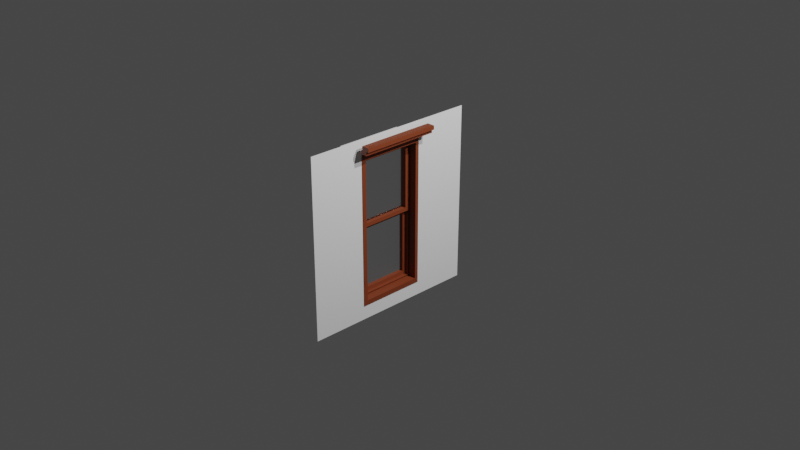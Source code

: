 # Source: Bulilding_B2.blend  (saved by Blender 3.1.7; exported with 4.5.12 LTS)
import bpy
from mathutils import Matrix  # noqa: F401  (used for matrix-valued properties, if any)

bpy.ops.wm.read_factory_settings(use_empty=True)
scene = bpy.context.scene
scene.name = 'Scene'

# ---- collections
col_collection = bpy.data.collections.new('Collection'); scene.collection.children.link(col_collection)

# ---- materials (node trees are filled in below, after node groups)
mat_material = bpy.data.materials.new('Material')
mat_material.use_transparent_shadow = False
mat_glass = bpy.data.materials.new('glass')
mat_glass.use_transparent_shadow = False
mat_wall = bpy.data.materials.new('wall')
mat_wall.use_transparent_shadow = False
mat_frame = bpy.data.materials.new('frame')
mat_frame.use_transparent_shadow = False

# ---- material node trees
mat_material.use_nodes = True; mat_material.node_tree.nodes.clear()
_N = mat_material.node_tree.nodes; _L = mat_material.node_tree.links
n0 = _N.new('ShaderNodeBsdfPrincipled'); n0.name = 'Principled BSDF'; n0.location = (10, 300)
n0.distribution = 'GGX'
n0.subsurface_method = 'RANDOM_WALK_SKIN'
n0.inputs[3].default_value = 1.45
n0.inputs[27].default_value = (0.0, 0.0, 0.0, 1.0)
n0.inputs[28].default_value = 1.0
n1 = _N.new('ShaderNodeOutputMaterial'); n1.name = 'Material Output'; n1.location = (300, 300)
_L.new(n0.outputs[0], n1.inputs[0])
n1.is_active_output = True
mat_glass.use_nodes = True; mat_glass.node_tree.nodes.clear()
_N = mat_glass.node_tree.nodes; _L = mat_glass.node_tree.links
n0 = _N.new('ShaderNodeBsdfPrincipled'); n0.name = 'Principled BSDF'; n0.location = (10, 300)
n0.distribution = 'GGX'
n0.subsurface_method = 'RANDOM_WALK_SKIN'
n0.inputs[3].default_value = 1.45
n0.inputs[27].default_value = (0.0, 0.0, 0.0, 1.0)
n0.inputs[28].default_value = 1.0
n1 = _N.new('ShaderNodeOutputMaterial'); n1.name = 'Material Output'; n1.location = (300, 300)
_L.new(n0.outputs[0], n1.inputs[0])
n1.is_active_output = True
mat_wall.use_nodes = True; mat_wall.node_tree.nodes.clear()
_N = mat_wall.node_tree.nodes; _L = mat_wall.node_tree.links
n0 = _N.new('ShaderNodeOutputMaterial'); n0.name = 'Material Output'; n0.location = (300, 300)
n1 = _N.new('ShaderNodeBsdfGlass'); n1.name = 'Glass BSDF'; n1.location = (10, 300)
n1.distribution = 'BECKMANN'
n1.inputs[1].default_value = 0.5
n1.inputs[2].default_value = 1.45
_L.new(n1.outputs[0], n0.inputs[0])
n0.is_active_output = True
mat_frame.use_nodes = True; mat_frame.node_tree.nodes.clear()
_N = mat_frame.node_tree.nodes; _L = mat_frame.node_tree.links
n0 = _N.new('ShaderNodeBsdfPrincipled'); n0.name = 'Principled BSDF'; n0.location = (10, 300)
n0.distribution = 'GGX'
n0.subsurface_method = 'RANDOM_WALK_SKIN'
n0.inputs[0].default_value = (0.1999, 0.04039, 0.01185, 1.0)
n0.inputs[3].default_value = 1.45
n0.inputs[27].default_value = (0.0, 0.0, 0.0, 1.0)
n0.inputs[28].default_value = 1.0
n1 = _N.new('ShaderNodeOutputMaterial'); n1.name = 'Material Output'; n1.location = (300, 300)
_L.new(n0.outputs[0], n1.inputs[0])
n1.is_active_output = True

# ---- world
world_world = bpy.data.worlds.new('World'); scene.world = world_world
world_world.use_nodes = True; world_world.node_tree.nodes.clear()
_N = world_world.node_tree.nodes; _L = world_world.node_tree.links
n0 = _N.new('ShaderNodeOutputWorld'); n0.name = 'World Output'; n0.location = (300, 300)
n1 = _N.new('ShaderNodeBackground'); n1.name = 'Background'; n1.location = (10, 300)
n1.inputs[0].default_value = (0.05088, 0.05088, 0.05088, 1.0)
_L.new(n1.outputs[0], n0.inputs[0])
n0.is_active_output = True
world_world.color = (0.05088, 0.05088, 0.05088)
world_world.use_sun_shadow = False
world_world.sun_shadow_jitter_overblur = 0.0

# ---- cameras
cam_camera = bpy.data.cameras.new('Camera')
cam_camera.clip_end = 100.0
cam_camera.ortho_scale = 7.314
cam_camera_001 = bpy.data.cameras.new('Camera.001')
cam_camera_001.clip_end = 100.0
cam_camera_001.ortho_scale = 7.314

# ---- lights
light_light = bpy.data.lights.new('Light', 'POINT')
light_light.transmission_factor = 0.0
light_light.energy = 1000.0
light_light.shadow_soft_size = 0.1
light_light.shadow_maximum_resolution = 0.006
light_light.use_absolute_resolution = True
light_light_001 = bpy.data.lights.new('Light.001', 'POINT')
light_light_001.transmission_factor = 0.0
light_light_001.energy = 1000.0
light_light_001.shadow_soft_size = 0.1
light_light_001.shadow_maximum_resolution = 0.006
light_light_001.use_absolute_resolution = True

# ---- meshes
me_plane = bpy.data.meshes.new('Plane')
me_plane.from_pydata([(-1.0, -1.0, 0.0), (1.0, -1.0, 0.0), (-1.0, 1.0, 0.0), (1.0, 1.0, 0.0), (-1.0, -0.428, 0.0), (-1.0, 0.428, 0.0), (1.0, 0.428, 0.0), (1.0, -0.428, 0.0), (-0.8838, 1.0, 0.0), (0.8864, 1.0, 0.0), (0.8864, -1.0, 0.0), (-0.8838, -1.0, 0.0), (0.8384, 0.38, 0.0), (-0.8358, 0.38, 0.0), (0.8384, -0.38, 0.0), (-0.8358, -0.38, 0.0), (0.8864, -0.428, 0.0), (-0.8838, -0.428, 0.0), (0.8864, 0.428, 0.0), (-0.8838, 0.428, 0.0), (0.8864, -0.428, 0.0), (-0.8838, -0.428, 0.0), (0.8864, 0.428, 0.0), (-0.8838, 0.428, 0.0), (0.8385, -0.38, -0.319), (-0.8357, -0.38, -0.319), (0.8385, 0.38, -0.319), (-0.8357, 0.38, -0.319)], [], [(6, 18, 16, 7), (5, 19, 8, 2), (0, 11, 17, 4), (19, 5, 4, 17), (10, 1, 7, 16), (10, 16, 17, 11), (15, 14, 24, 25), (18, 9, 8, 19), (18, 6, 3, 9), (20, 21, 17, 16), (23, 22, 18, 19), (21, 23, 19, 17), (22, 20, 16, 18), (14, 15, 21, 20), (13, 12, 22, 23), (15, 13, 23, 21), (12, 14, 20, 22), (14, 12, 26, 24), (12, 13, 27, 26), (13, 15, 25, 27)])
_uv = me_plane.uv_layers.new(name='UVMap')
_uv.uv.foreach_set('vector', [1.0, 0.714, 0.9432, 0.714, 0.9432, 0.286, 1.0, 0.286, 0.0, 0.714, 0.05808, 0.714, 0.05808, 1.0, 0.0, 1.0, 0.0, 0.0, 0.05808, 0.0, 0.05808, 0.286, 0.0, 0.286, 0.05808, 0.714, 0.0, 0.714, 0.0, 0.286, 0.05808, 0.286, 0.9432, 0.0, 1.0, 0.0, 1.0, 0.286, 0.9432, 0.286, 0.9432, 0.0, 0.9432, 0.286, 0.05808, 0.286, 0.05808, 0.0, 0.0821, 0.31, 0.9192, 0.31, 0.9192, 0.31, 0.0821, 0.31, 0.9432, 0.714, 0.9432, 1.0, 0.05808, 1.0, 0.05808, 0.714, 0.9432, 0.714, 1.0, 0.714, 1.0, 1.0, 0.9432, 1.0, 0.9432, 0.286, 0.05808, 0.286, 0.05808, 0.286, 0.9432, 0.286, 0.05808, 0.714, 0.9432, 0.714, 0.9432, 0.714, 0.05808, 0.714, 0.05808, 0.286, 0.05808, 0.714, 0.05808, 0.714, 0.05808, 0.286, 0.9432, 0.714, 0.9432, 0.286, 0.9432, 0.286, 0.9432, 0.714, 0.9192, 0.31, 0.0821, 0.31, 0.05808, 0.286, 0.9432, 0.286, 0.0821, 0.69, 0.9192, 0.69, 0.9432, 0.714, 0.05808, 0.714, 0.0821, 0.31, 0.0821, 0.69, 0.05808, 0.714, 0.05808, 0.286, 0.9192, 0.69, 0.9192, 0.31, 0.9432, 0.286, 0.9432, 0.714, 0.9192, 0.31, 0.9192, 0.69, 0.9192, 0.69, 0.9192, 0.31, 0.9192, 0.69, 0.0821, 0.69, 0.0821, 0.69, 0.9192, 0.69, 0.0821, 0.69, 0.0821, 0.31, 0.0821, 0.31, 0.0821, 0.69])
me_plane.materials.append(mat_material)
me_plane.use_remesh_fix_poles = True
me_plane.use_remesh_preserve_attributes = False
me_plane.update()
me_plane_002 = bpy.data.meshes.new('Plane.002')
me_plane_002.from_pydata([(-0.7314, -0.38, 0.1058), (-0.7314, 0.38, 0.1058), (0.8696, -0.3221, 0.019), (-0.6176, -0.2815, 0.019), (0.8696, 0.3221, 0.019), (-0.6176, 0.2815, 0.019), (0.9428, -0.38, 0.1058), (0.9428, 0.38, 0.1058), (0.884, -0.3366, 0.1103), (-0.6727, -0.3366, 0.1103), (0.884, 0.3366, 0.1103), (-0.6727, 0.3366, 0.1103), (0.884, -0.3366, -0.0667), (-0.6727, -0.3366, -0.0667), (0.884, 0.3366, -0.0667), (-0.6727, 0.3366, -0.0667), (0.8696, -0.3221, -0.0667), (-0.6583, -0.3221, -0.0667), (0.8696, 0.3221, -0.0667), (-0.6583, 0.3221, -0.0667), (0.1057, 0.38, 0.1058), (0.1057, -0.38, 0.1058), (0.1057, -0.3366, 0.1103), (0.1057, 0.3366, 0.1103), (0.1057, -0.3221, 0.019), (0.1057, 0.3221, 0.019), (0.1057, -0.3366, -0.0667), (0.1057, 0.3366, -0.0667), (0.1057, -0.3221, -0.0667), (0.1057, 0.3221, -0.0667), (-0.6583, -0.3221, 0.019), (0.06501, -0.2815, 0.019), (-0.6583, 0.3221, 0.019), (0.06501, 0.2815, 0.019), (0.9428, -0.38, -0.05394), (-0.7314, -0.38, -0.05394), (0.9428, 0.38, -0.05394), (-0.7314, 0.38, -0.05394), (0.1057, -0.38, -0.05394), (0.1057, 0.38, -0.05394), (-0.6176, -0.2815, -0.07169), (-0.6176, 0.2815, -0.07169), (0.06501, -0.2815, -0.07169), (0.06501, 0.2815, -0.07169), (-0.6176, 0.2815, -0.02635), (-0.6176, -0.2815, -0.02635), (0.06501, -0.2815, -0.02635), (0.06501, 0.2815, -0.02635), (0.1455, -0.2814, -0.02407), (0.1455, 0.2815, -0.02407), (0.8688, -0.3221, -0.02407), (0.8688, 0.3222, -0.02407), (0.1049, -0.3221, -0.02407), (0.8282, -0.2814, -0.02407), (0.1049, 0.3222, -0.02407), (0.8282, 0.2815, -0.02407), (0.1455, 0.2815, -0.06942), (0.1455, -0.2814, -0.06942), (0.8282, -0.2814, -0.06942), (0.8282, 0.2815, -0.06942), (-0.7759, -0.4219, 0.1588), (-0.7759, 0.4543, 0.1588), (-0.8615, -0.4219, 0.1588), (-0.8615, 0.4543, 0.1588), (-0.7759, 0.4543, 0.2177), (-0.7759, -0.4219, 0.2177), (-0.8615, 0.4543, 0.2177), (-0.8615, -0.4219, 0.2177), (-0.8187, -0.4219, 0.1588), (-0.8187, 0.4543, 0.1588), (-0.8187, -0.4219, 0.2177), (-0.8187, 0.4543, 0.2177), (-0.8615, 0.4543, 0.2469), (-0.8615, -0.4219, 0.2469), (-0.8187, 0.4543, 0.2469), (-0.8187, -0.4219, 0.2469)], [], [(22, 9, 0, 21), (23, 10, 7, 20), (9, 11, 1, 0), (10, 8, 6, 7), (8, 10, 14, 12), (25, 4, 18, 29), (22, 8, 12, 26), (4, 2, 16, 18), (28, 17, 13, 26), (29, 18, 14, 27), (17, 19, 15, 13), (18, 16, 12, 14), (23, 11, 15, 27), (30, 32, 19, 17), (24, 30, 17, 28), (11, 9, 13, 15), (2, 24, 28, 16), (10, 23, 27, 14), (19, 29, 27, 15), (16, 28, 26, 12), (9, 22, 26, 13), (32, 25, 29, 19), (11, 23, 20, 1), (8, 22, 21, 6), (31, 3, 30, 24), (5, 33, 25, 32), (3, 5, 32, 30), (33, 31, 24, 25), (20, 7, 36, 39), (0, 1, 37, 35), (21, 0, 35, 38), (6, 21, 38, 34), (7, 6, 34, 36), (1, 20, 39, 37), (44, 45, 40, 41), (45, 46, 42, 40), (47, 44, 41, 43), (46, 47, 43, 42), (31, 33, 47, 46), (33, 5, 44, 47), (3, 31, 46, 45), (5, 3, 45, 44), (46, 47, 44, 45), (53, 48, 52, 50), (49, 55, 51, 54), (48, 49, 54, 52), (55, 53, 50, 51), (53, 55, 59, 58), (55, 49, 56, 59), (48, 53, 58, 57), (49, 48, 57, 56), (58, 59, 56, 57), (24, 52, 54, 25), (68, 62, 63, 69), (71, 66, 72, 74), (68, 60, 65, 70), (60, 61, 64, 65), (69, 63, 66, 71), (63, 62, 67, 66), (61, 69, 71, 64), (62, 68, 70, 67), (65, 64, 71, 70), (60, 68, 69, 61), (75, 74, 72, 73), (70, 71, 74, 75), (66, 67, 73, 72), (67, 70, 75, 73)])
me_plane_002.polygons.foreach_set('material_index', [2, 2, 2, 2, 2, 2, 2, 2, 2, 2, 2, 2, 2, 2, 2, 2, 2, 2, 2, 2, 2, 2, 2, 2, 2, 2, 2, 2, 2, 2, 2, 2, 2, 2, 2, 2, 2, 2, 2, 2, 2, 2, 1, 2, 2, 2, 2, 2, 2, 2, 2, 1, 2, 2, 2, 2, 2, 2, 2, 2, 2, 2, 2, 2, 2, 2, 2])
_uv = me_plane_002.uv_layers.new(name='UVMap')
_uv.uv.foreach_set('vector', [0.5007, 0.3259, 0.09797, 0.3259, 0.0821, 0.31, 0.5007, 0.31, 0.5007, 0.6741, 0.9033, 0.6741, 0.9192, 0.69, 0.5007, 0.69, 0.09797, 0.3259, 0.09797, 0.6741, 0.0821, 0.69, 0.0821, 0.31, 0.9033, 0.6741, 0.9033, 0.3259, 0.9192, 0.31, 0.9192, 0.69, 0.9033, 0.3259, 0.9033, 0.6741, 0.9033, 0.6741, 0.9033, 0.3259, 0.5007, 0.6666, 0.8959, 0.6666, 0.8959, 0.6666, 0.5007, 0.6666, 0.5007, 0.3259, 0.9033, 0.3259, 0.9033, 0.3259, 0.5007, 0.3259, 0.8959, 0.6666, 0.8959, 0.3334, 0.8959, 0.3334, 0.8959, 0.6666, 0.5007, 0.3334, 0.1054, 0.3334, 0.09797, 0.3259, 0.5007, 0.3259, 0.5007, 0.6666, 0.8959, 0.6666, 0.9033, 0.6741, 0.5007, 0.6741, 0.1054, 0.3334, 0.1054, 0.6666, 0.09797, 0.6741, 0.09797, 0.3259, 0.8959, 0.6666, 0.8959, 0.3334, 0.9033, 0.3259, 0.9033, 0.6741, 0.5007, 0.6741, 0.09797, 0.6741, 0.09797, 0.6741, 0.5007, 0.6741, 0.1054, 0.3334, 0.1054, 0.6666, 0.1054, 0.6666, 0.1054, 0.3334, 0.5007, 0.3334, 0.1054, 0.3334, 0.1054, 0.3334, 0.5007, 0.3334, 0.09797, 0.6741, 0.09797, 0.3259, 0.09797, 0.3259, 0.09797, 0.6741, 0.8959, 0.3334, 0.5007, 0.3334, 0.5007, 0.3334, 0.8959, 0.3334, 0.9033, 0.6741, 0.5007, 0.6741, 0.5007, 0.6741, 0.9033, 0.6741, 0.1054, 0.6666, 0.5007, 0.6666, 0.5007, 0.6741, 0.09797, 0.6741, 0.8959, 0.3334, 0.5007, 0.3334, 0.5007, 0.3259, 0.9033, 0.3259, 0.09797, 0.3259, 0.5007, 0.3259, 0.5007, 0.3259, 0.09797, 0.3259, 0.1054, 0.6666, 0.5007, 0.6666, 0.5007, 0.6666, 0.1054, 0.6666, 0.09797, 0.6741, 0.5007, 0.6741, 0.5007, 0.69, 0.0821, 0.69, 0.9033, 0.3259, 0.5007, 0.3259, 0.5007, 0.31, 0.9192, 0.31, 0.4796, 0.3544, 0.1265, 0.3544, 0.1054, 0.3334, 0.5007, 0.3334, 0.1265, 0.6456, 0.4796, 0.6456, 0.5007, 0.6666, 0.1054, 0.6666, 0.1265, 0.3544, 0.1265, 0.6456, 0.1054, 0.6666, 0.1054, 0.3334, 0.4796, 0.6456, 0.4796, 0.3544, 0.5007, 0.3334, 0.5007, 0.6666, 0.5007, 0.69, 0.9192, 0.69, 0.9192, 0.69, 0.5007, 0.69, 0.0821, 0.31, 0.0821, 0.69, 0.0821, 0.69, 0.0821, 0.31, 0.5007, 0.31, 0.0821, 0.31, 0.0821, 0.31, 0.5007, 0.31, 0.9192, 0.31, 0.5007, 0.31, 0.5007, 0.31, 0.9192, 0.31, 0.9192, 0.69, 0.9192, 0.31, 0.9192, 0.31, 0.9192, 0.69, 0.0821, 0.69, 0.5007, 0.69, 0.5007, 0.69, 0.0821, 0.69, 0.1265, 0.6456, 0.1265, 0.3544, 0.1265, 0.3544, 0.1265, 0.6456, 0.1265, 0.3544, 0.4796, 0.3544, 0.4796, 0.3544, 0.1265, 0.3544, 0.4796, 0.6456, 0.1265, 0.6456, 0.1265, 0.6456, 0.4796, 0.6456, 0.4796, 0.3544, 0.4796, 0.6456, 0.4796, 0.6456, 0.4796, 0.3544, 0.4796, 0.3544, 0.4796, 0.6456, 0.4796, 0.6456, 0.4796, 0.3544, 0.4796, 0.6456, 0.1265, 0.6456, 0.1265, 0.6456, 0.4796, 0.6456, 0.1265, 0.3544, 0.4796, 0.3544, 0.4796, 0.3544, 0.1265, 0.3544, 0.1265, 0.6456, 0.1265, 0.3544, 0.1265, 0.3544, 0.1265, 0.6456, 0.0, 0.0, 0.0, 0.0, 0.0, 0.0, 0.0, 0.0, 0.4796, 0.3544, 0.1265, 0.3544, 0.1054, 0.3334, 0.5007, 0.3334, 0.1265, 0.6456, 0.4796, 0.6456, 0.5007, 0.6666, 0.1054, 0.6666, 0.1265, 0.3544, 0.1265, 0.6456, 0.1054, 0.6666, 0.1054, 0.3334, 0.4796, 0.6456, 0.4796, 0.3544, 0.5007, 0.3334, 0.5007, 0.6666, 0.4796, 0.3544, 0.4796, 0.6456, 0.4796, 0.6456, 0.4796, 0.3544, 0.4796, 0.6456, 0.1265, 0.6456, 0.1265, 0.6456, 0.4796, 0.6456, 0.1265, 0.3544, 0.4796, 0.3544, 0.4796, 0.3544, 0.1265, 0.3544, 0.1265, 0.6456, 0.1265, 0.3544, 0.1265, 0.3544, 0.1265, 0.6456, 0.0, 0.0, 0.0, 0.0, 0.0, 0.0, 0.0, 0.0, 0.5007, 0.3334, 0.1054, 0.3334, 0.1054, 0.6666, 0.5007, 0.6666, 0.0, 0.0, 0.0, 0.0, 0.0, 0.0, 0.0, 0.0, 0.0, 0.0, 0.0, 0.0, 0.0, 0.0, 0.0, 0.0, 0.0, 0.0, 0.0, 0.0, 0.0, 0.0, 0.0, 0.0, 0.0, 0.0, 0.0, 0.0, 0.0, 0.0, 0.0, 0.0, 0.0, 0.0, 0.0, 0.0, 0.0, 0.0, 0.0, 0.0, 0.0, 0.0, 0.0, 0.0, 0.0, 0.0, 0.0, 0.0, 0.0, 0.0, 0.0, 0.0, 0.0, 0.0, 0.0, 0.0, 0.0, 0.0, 0.0, 0.0, 0.0, 0.0, 0.0, 0.0, 0.0, 0.0, 0.0, 0.0, 0.0, 0.0, 0.0, 0.0, 0.0, 0.0, 0.0, 0.0, 0.0, 0.0, 0.0, 0.0, 0.0, 0.0, 0.0, 0.0, 0.0, 0.0, 0.0, 0.0, 0.0, 0.0, 0.0, 0.0, 0.0, 0.0, 0.0, 0.0, 0.0, 0.0, 0.0, 0.0, 0.0, 0.0, 0.0, 0.0, 0.0, 0.0, 0.0, 0.0, 0.0, 0.0, 0.0, 0.0])
_ca = me_plane_002.color_attributes.new('Col', 'BYTE_COLOR', 'CORNER')
_ca.data.foreach_set('color', [1.0, 1.0, 1.0, 1.0, 1.0, 1.0, 1.0, 1.0, 1.0, 1.0, 1.0, 1.0, 1.0, 1.0, 1.0, 1.0, 1.0, 1.0, 1.0, 1.0, 1.0, 1.0, 1.0, 1.0, 1.0, 1.0, 1.0, 1.0, 1.0, 1.0, 1.0, 1.0, 1.0, 1.0, 1.0, 1.0, 1.0, 1.0, 1.0, 1.0, 1.0, 1.0, 1.0, 1.0, 1.0, 1.0, 1.0, 1.0, 1.0, 1.0, 1.0, 1.0, 1.0, 1.0, 1.0, 1.0, 1.0, 1.0, 1.0, 1.0, 1.0, 1.0, 1.0, 1.0, 1.0, 1.0, 1.0, 1.0, 1.0, 1.0, 1.0, 1.0, 1.0, 1.0, 1.0, 1.0, 1.0, 1.0, 1.0, 1.0, 1.0, 1.0, 1.0, 1.0, 1.0, 1.0, 1.0, 1.0, 1.0, 1.0, 1.0, 1.0, 1.0, 1.0, 1.0, 1.0, 1.0, 1.0, 1.0, 1.0, 1.0, 1.0, 1.0, 1.0, 1.0, 1.0, 1.0, 1.0, 1.0, 1.0, 1.0, 1.0, 1.0, 1.0, 1.0, 1.0, 1.0, 1.0, 1.0, 1.0, 1.0, 1.0, 1.0, 1.0, 1.0, 1.0, 1.0, 1.0, 1.0, 1.0, 1.0, 1.0, 1.0, 1.0, 1.0, 1.0, 1.0, 1.0, 1.0, 1.0, 1.0, 1.0, 1.0, 1.0, 1.0, 1.0, 1.0, 1.0, 1.0, 1.0, 1.0, 1.0, 1.0, 1.0, 1.0, 1.0, 1.0, 1.0, 1.0, 1.0, 1.0, 1.0, 1.0, 1.0, 1.0, 1.0, 1.0, 1.0, 1.0, 1.0, 1.0, 1.0, 1.0, 1.0, 1.0, 1.0, 1.0, 1.0, 1.0, 1.0, 1.0, 1.0, 1.0, 1.0, 1.0, 1.0, 1.0, 1.0, 1.0, 1.0, 1.0, 1.0, 1.0, 1.0, 1.0, 1.0, 1.0, 1.0, 1.0, 1.0, 1.0, 1.0, 1.0, 1.0, 1.0, 1.0, 1.0, 1.0, 1.0, 1.0, 1.0, 1.0, 1.0, 1.0, 1.0, 1.0, 1.0, 1.0, 1.0, 1.0, 1.0, 1.0, 1.0, 1.0, 1.0, 1.0, 1.0, 1.0, 1.0, 1.0, 1.0, 1.0, 1.0, 1.0, 1.0, 1.0, 1.0, 1.0, 1.0, 1.0, 1.0, 1.0, 1.0, 1.0, 1.0, 1.0, 1.0, 1.0, 1.0, 1.0, 1.0, 1.0, 1.0, 1.0, 1.0, 1.0, 1.0, 1.0, 1.0, 1.0, 1.0, 1.0, 1.0, 1.0, 1.0, 1.0, 1.0, 1.0, 1.0, 1.0, 1.0, 1.0, 1.0, 1.0, 1.0, 1.0, 1.0, 1.0, 1.0, 1.0, 1.0, 1.0, 1.0, 1.0, 1.0, 1.0, 1.0, 1.0, 1.0, 1.0, 1.0, 1.0, 1.0, 1.0, 1.0, 1.0, 1.0, 1.0, 1.0, 1.0, 1.0, 1.0, 1.0, 1.0, 1.0, 1.0, 1.0, 1.0, 1.0, 1.0, 1.0, 1.0, 1.0, 1.0, 1.0, 1.0, 1.0, 1.0, 1.0, 1.0, 1.0, 1.0, 1.0, 1.0, 1.0, 1.0, 1.0, 1.0, 1.0, 1.0, 1.0, 1.0, 1.0, 1.0, 1.0, 1.0, 1.0, 1.0, 1.0, 1.0, 1.0, 1.0, 1.0, 1.0, 1.0, 1.0, 1.0, 1.0, 1.0, 1.0, 1.0, 1.0, 1.0, 1.0, 1.0, 1.0, 1.0, 1.0, 1.0, 1.0, 1.0, 1.0, 1.0, 1.0, 1.0, 1.0, 1.0, 1.0, 1.0, 1.0, 1.0, 1.0, 1.0, 1.0, 1.0, 1.0, 1.0, 1.0, 1.0, 1.0, 1.0, 1.0, 1.0, 1.0, 1.0, 1.0, 1.0, 1.0, 1.0, 1.0, 1.0, 1.0, 1.0, 1.0, 1.0, 1.0, 1.0, 1.0, 1.0, 1.0, 1.0, 1.0, 1.0, 1.0, 1.0, 1.0, 1.0, 1.0, 1.0, 1.0, 1.0, 1.0, 1.0, 1.0, 1.0, 1.0, 1.0, 1.0, 1.0, 1.0, 1.0, 1.0, 1.0, 1.0, 1.0, 1.0, 1.0, 1.0, 1.0, 1.0, 1.0, 1.0, 1.0, 1.0, 1.0, 1.0, 1.0, 1.0, 1.0, 1.0, 1.0, 1.0, 1.0, 1.0, 1.0, 1.0, 1.0, 1.0, 1.0, 1.0, 1.0, 1.0, 1.0, 1.0, 1.0, 1.0, 1.0, 1.0, 1.0, 1.0, 1.0, 1.0, 1.0, 1.0, 1.0, 1.0, 1.0, 1.0, 1.0, 1.0, 1.0, 1.0, 1.0, 1.0, 1.0, 1.0, 1.0, 1.0, 1.0, 1.0, 1.0, 1.0, 1.0, 1.0, 1.0, 1.0, 1.0, 1.0, 1.0, 1.0, 1.0, 1.0, 1.0, 1.0, 1.0, 1.0, 1.0, 1.0, 1.0, 1.0, 1.0, 1.0, 1.0, 1.0, 1.0, 1.0, 1.0, 1.0, 1.0, 1.0, 1.0, 1.0, 1.0, 1.0, 1.0, 1.0, 1.0, 1.0, 1.0, 1.0, 1.0, 1.0, 1.0, 1.0, 1.0, 1.0, 1.0, 1.0, 1.0, 1.0, 1.0, 1.0, 1.0, 1.0, 1.0, 1.0, 1.0, 1.0, 1.0, 1.0, 1.0, 1.0, 1.0, 1.0, 1.0, 1.0, 1.0, 1.0, 1.0, 1.0, 1.0, 1.0, 1.0, 1.0, 1.0, 1.0, 1.0, 1.0, 1.0, 1.0, 1.0, 1.0, 1.0, 1.0, 1.0, 1.0, 1.0, 1.0, 1.0, 1.0, 1.0, 1.0, 1.0, 1.0, 1.0, 1.0, 1.0, 1.0, 1.0, 1.0, 1.0, 1.0, 1.0, 1.0, 1.0, 1.0, 1.0, 1.0, 1.0, 1.0, 1.0, 1.0, 1.0, 1.0, 1.0, 1.0, 1.0, 1.0, 1.0, 1.0, 1.0, 1.0, 1.0, 1.0, 1.0, 1.0, 1.0, 1.0, 1.0, 1.0, 1.0, 1.0, 1.0, 1.0, 1.0, 1.0, 1.0, 1.0, 1.0, 1.0, 1.0, 1.0, 1.0, 1.0, 1.0, 1.0, 1.0, 1.0, 1.0, 1.0, 1.0, 1.0, 1.0, 1.0, 1.0, 1.0, 1.0, 1.0, 1.0, 1.0, 1.0, 1.0, 1.0, 1.0, 1.0, 1.0, 1.0, 1.0, 1.0, 1.0, 1.0, 1.0, 1.0, 1.0, 1.0, 1.0, 1.0, 1.0, 1.0, 1.0, 1.0, 1.0, 1.0, 1.0, 1.0, 1.0, 1.0, 1.0, 1.0, 1.0, 1.0, 1.0, 1.0, 1.0, 1.0, 1.0, 1.0, 1.0, 1.0, 1.0, 1.0, 1.0, 1.0, 1.0, 1.0, 1.0, 1.0, 1.0, 1.0, 1.0, 1.0, 1.0, 1.0, 1.0, 1.0, 1.0, 1.0, 1.0, 1.0, 1.0, 1.0, 1.0, 1.0, 1.0, 1.0, 1.0, 1.0, 1.0, 1.0, 1.0, 1.0, 1.0, 1.0, 1.0, 1.0, 1.0, 1.0, 1.0, 1.0, 1.0, 1.0, 1.0, 1.0, 1.0, 1.0, 1.0, 1.0, 1.0, 1.0, 1.0, 1.0, 1.0, 1.0, 1.0, 1.0, 1.0, 1.0, 1.0, 1.0, 1.0, 1.0, 1.0, 1.0, 1.0, 1.0, 1.0, 1.0, 1.0, 1.0, 1.0, 1.0, 1.0, 1.0, 1.0, 1.0, 1.0, 1.0, 1.0, 1.0, 1.0, 1.0, 1.0, 1.0, 1.0, 1.0, 1.0, 1.0, 1.0, 1.0, 1.0, 1.0, 1.0, 1.0, 1.0, 1.0, 1.0, 1.0, 1.0, 1.0, 1.0, 1.0, 1.0, 1.0, 1.0, 1.0, 1.0, 1.0, 1.0, 1.0, 1.0, 1.0, 1.0, 1.0, 1.0, 1.0, 1.0, 1.0, 1.0, 1.0, 1.0, 1.0, 1.0, 1.0, 1.0, 1.0, 1.0, 1.0, 1.0, 1.0, 1.0, 1.0, 1.0, 1.0, 1.0, 1.0, 1.0, 1.0, 1.0, 1.0, 1.0, 1.0, 1.0, 1.0, 1.0, 1.0, 1.0, 1.0, 1.0, 1.0, 1.0, 1.0, 1.0, 1.0, 1.0, 1.0, 1.0, 1.0, 1.0, 1.0, 1.0, 1.0, 1.0, 1.0, 1.0, 1.0, 1.0, 1.0, 1.0, 1.0, 1.0, 1.0, 1.0, 1.0, 1.0, 1.0, 1.0, 1.0, 1.0, 1.0, 1.0, 1.0, 1.0, 1.0, 1.0, 1.0, 1.0, 1.0, 1.0, 1.0, 1.0, 1.0, 1.0, 1.0, 1.0, 1.0, 1.0, 1.0, 1.0, 1.0, 1.0, 1.0, 1.0, 1.0, 1.0, 1.0, 1.0, 1.0, 1.0, 1.0, 1.0, 1.0, 1.0, 1.0, 1.0, 1.0, 1.0, 1.0, 1.0, 1.0, 1.0, 1.0, 1.0, 1.0, 1.0, 1.0, 1.0, 1.0, 1.0, 1.0, 1.0, 1.0, 1.0, 1.0, 1.0, 1.0, 1.0, 1.0, 1.0, 1.0, 1.0, 1.0, 1.0, 1.0, 1.0, 1.0, 1.0, 1.0, 1.0, 1.0, 1.0, 1.0, 1.0, 1.0, 1.0, 1.0, 1.0, 1.0, 1.0, 1.0, 1.0, 1.0, 1.0, 1.0, 1.0, 1.0, 1.0, 1.0, 1.0, 1.0, 1.0, 1.0, 1.0, 1.0, 1.0, 1.0, 1.0, 1.0, 1.0, 1.0, 1.0, 1.0, 1.0, 1.0, 1.0, 1.0, 1.0, 1.0, 1.0, 1.0, 1.0, 1.0, 1.0, 1.0, 1.0, 1.0, 1.0, 1.0, 1.0, 1.0, 1.0, 1.0, 1.0, 1.0, 1.0, 1.0, 1.0, 1.0, 1.0, 1.0, 1.0, 1.0, 1.0, 1.0, 1.0, 1.0, 1.0, 1.0, 1.0, 1.0, 1.0, 1.0, 1.0, 1.0, 1.0, 1.0, 1.0, 1.0, 1.0, 1.0, 1.0, 1.0, 1.0, 1.0, 1.0, 1.0, 1.0, 1.0, 1.0, 1.0, 1.0, 1.0, 1.0, 1.0, 1.0, 1.0, 1.0, 1.0, 1.0, 1.0, 1.0, 1.0, 1.0, 1.0, 1.0, 1.0, 1.0, 1.0, 1.0, 1.0, 1.0, 1.0, 1.0, 1.0, 1.0, 1.0, 1.0, 1.0, 1.0, 1.0, 1.0, 1.0, 1.0, 1.0, 1.0, 1.0, 1.0, 1.0, 1.0, 1.0, 1.0, 1.0, 1.0, 1.0, 1.0, 1.0, 1.0, 1.0, 1.0, 1.0, 1.0, 1.0, 1.0])
me_plane_002.materials.append(mat_glass)
me_plane_002.materials.append(mat_wall)
me_plane_002.materials.append(mat_frame)
me_plane_002.use_remesh_fix_poles = True
me_plane_002.use_remesh_preserve_attributes = False
me_plane_002.update()

# ---- objects
ob_light = bpy.data.objects.new('Light', light_light)
ob_camera = bpy.data.objects.new('Camera', cam_camera)
ob_plane = bpy.data.objects.new('Plane', me_plane)
ob_light_001 = bpy.data.objects.new('Light.001', light_light_001)
ob_camera_001 = bpy.data.objects.new('Camera.001', cam_camera_001)
ob_plane_002 = bpy.data.objects.new('Plane.002', me_plane_002)

# ---- transforms, parenting, visibility, modifiers, constraints
ob_light.location = (4.076, 1.005, 5.904)
ob_light.rotation_euler = (0.6503, 0.05522, 1.866)
ob_light.lock_rotations_4d = False
ob_light.empty_display_type = 'ARROWS'
ob_light.color = (0.0, 0.0, 0.0, 0.0)
ob_light.lineart.crease_threshold = 0.0
ob_camera.location = (7.359, -6.926, 4.958)
ob_camera.rotation_euler = (1.109, 0.0, 0.8149)
ob_camera.lock_rotations_4d = False
ob_camera.empty_display_type = 'ARROWS'
ob_camera.color = (0.0, 0.0, 0.0, 0.0)
ob_camera.display_type = 'WIRE'
ob_camera.lineart.crease_threshold = 0.0
ob_plane.location = (-0.06158, -0.05891, -0.03405)
ob_plane.rotation_euler = (1.254, 1.572, 1.254)
ob_light_001.location = (4.936, 1.746, 5.007)
ob_light_001.rotation_euler = (0.8401, 0.1724, 1.851)
ob_light_001.lock_rotations_4d = False
ob_light_001.empty_display_type = 'ARROWS'
ob_light_001.color = (0.0, 0.0, 0.0, 0.0)
ob_light_001.lineart.crease_threshold = 0.0
ob_camera_001.location = (7.847, -6.384, 4.937)
ob_camera_001.rotation_euler = (1.099, 0.2217, 0.7769)
ob_camera_001.lock_rotations_4d = False
ob_camera_001.empty_display_type = 'ARROWS'
ob_camera_001.color = (0.0, 0.0, 0.0, 0.0)
ob_camera_001.display_type = 'WIRE'
ob_camera_001.lineart.crease_threshold = 0.0
ob_plane_002.location = (-0.1622, -0.05768, 0.06524)
ob_plane_002.rotation_euler = (0.0, 1.571, 0.0)

# ---- collection membership
col_collection.objects.link(ob_light)
col_collection.objects.link(ob_camera)
col_collection.objects.link(ob_plane)
col_collection.objects.link(ob_light_001)
col_collection.objects.link(ob_camera_001)
col_collection.objects.link(ob_plane_002)

# ---- scene / render settings (as saved in the file)
scene.camera = ob_camera
scene.frame_start = 1; scene.frame_end = 250; scene.frame_set(1)
scene.render.engine = 'BLENDER_EEVEE_NEXT'
scene.cycles.sampling_pattern = 'TABULATED_SOBOL'
scene.cycles.use_light_tree = False
scene.eevee.taa_render_samples = 158
scene.eevee.use_gtao = True
scene.view_settings.view_transform = 'Filmic'
bpy.context.view_layer.update()
